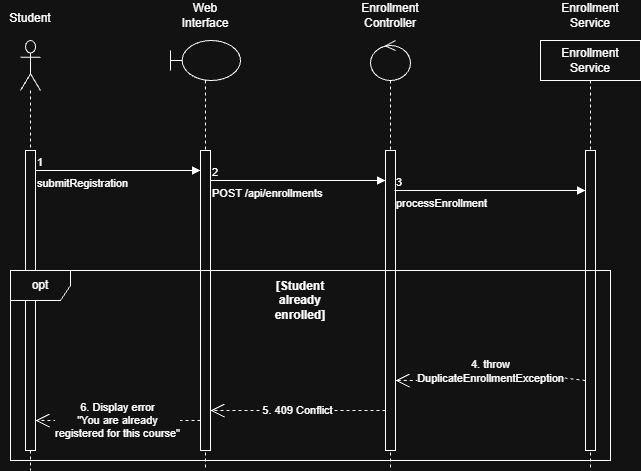

The diagram above was exported from draw.io. Its source (the exported page's mxGraphModel, read from the mxfile embedded in the PNG):
<mxGraphModel dx="1414" dy="777" grid="1" gridSize="10" guides="1" tooltips="1" connect="1" arrows="1" fold="1" page="1" pageScale="1" pageWidth="827" pageHeight="1169" background="light-dark(#FFFFFF,#121212)" math="0" shadow="0">
  <root>
    <mxCell id="0" />
    <mxCell id="1" parent="0" />
    <mxCell id="Nn5LOd2zPb4ymt7ZnRTS-1" parent="1" style="shape=umlLifeline;perimeter=lifelinePerimeter;whiteSpace=wrap;html=1;container=1;dropTarget=0;collapsible=0;recursiveResize=0;outlineConnect=0;portConstraint=eastwest;newEdgeStyle={&quot;edgeStyle&quot;:&quot;sequenceEdgeStyle&quot;,&quot;libavoidRouting&quot;:0,&quot;curved&quot;:0,&quot;rounded&quot;:0};participant=umlActor;size=50;" value="" vertex="1">
      <mxGeometry height="430" width="20" x="40" y="40" as="geometry" />
    </mxCell>
    <mxCell id="Nn5LOd2zPb4ymt7ZnRTS-10" parent="Nn5LOd2zPb4ymt7ZnRTS-1" style="html=1;points=[[0,0,0,0,5],[0,1,0,0,-5],[1,0,0,0,5],[1,1,0,0,-5]];perimeter=orthogonalPerimeter;outlineConnect=0;targetShapes=umlLifeline;portConstraint=eastwest;newEdgeStyle={&quot;edgeStyle&quot;:&quot;sequenceEdgeStyle&quot;,&quot;libavoidRouting&quot;:0,&quot;curved&quot;:0,&quot;rounded&quot;:0};" value="" vertex="1">
      <mxGeometry height="300" width="10" x="5" y="110" as="geometry" />
    </mxCell>
    <mxCell id="Nn5LOd2zPb4ymt7ZnRTS-2" parent="1" style="shape=umlLifeline;perimeter=lifelinePerimeter;whiteSpace=wrap;html=1;container=1;dropTarget=0;collapsible=0;recursiveResize=0;outlineConnect=0;portConstraint=eastwest;newEdgeStyle={&quot;edgeStyle&quot;:&quot;sequenceEdgeStyle&quot;,&quot;libavoidRouting&quot;:0,&quot;curved&quot;:0,&quot;rounded&quot;:0};participant=umlBoundary;size=40;align=center;" value="&lt;div style=&quot;&quot;&gt;&lt;br&gt;&lt;/div&gt;" vertex="1">
      <mxGeometry height="430" width="70" x="190" y="40" as="geometry" />
    </mxCell>
    <mxCell id="Nn5LOd2zPb4ymt7ZnRTS-11" parent="Nn5LOd2zPb4ymt7ZnRTS-2" style="html=1;points=[[0,0,0,0,5],[0,1,0,0,-5],[1,0,0,0,5],[1,1,0,0,-5]];perimeter=orthogonalPerimeter;outlineConnect=0;targetShapes=umlLifeline;portConstraint=eastwest;newEdgeStyle={&quot;edgeStyle&quot;:&quot;sequenceEdgeStyle&quot;,&quot;libavoidRouting&quot;:0,&quot;curved&quot;:0,&quot;rounded&quot;:0};" value="" vertex="1">
      <mxGeometry height="300" width="10" x="30" y="110" as="geometry" />
    </mxCell>
    <mxCell id="Nn5LOd2zPb4ymt7ZnRTS-3" parent="1" style="shape=umlLifeline;perimeter=lifelinePerimeter;whiteSpace=wrap;html=1;container=1;dropTarget=0;collapsible=0;recursiveResize=0;outlineConnect=0;portConstraint=eastwest;newEdgeStyle={&quot;edgeStyle&quot;:&quot;sequenceEdgeStyle&quot;,&quot;libavoidRouting&quot;:0,&quot;curved&quot;:0,&quot;rounded&quot;:0};participant=umlControl;" value="" vertex="1">
      <mxGeometry height="430" width="40" x="390" y="40" as="geometry" />
    </mxCell>
    <mxCell id="Nn5LOd2zPb4ymt7ZnRTS-12" parent="Nn5LOd2zPb4ymt7ZnRTS-3" style="html=1;points=[[0,0,0,0,5],[0,1,0,0,-5],[1,0,0,0,5],[1,1,0,0,-5]];perimeter=orthogonalPerimeter;outlineConnect=0;targetShapes=umlLifeline;portConstraint=eastwest;newEdgeStyle={&quot;edgeStyle&quot;:&quot;sequenceEdgeStyle&quot;,&quot;libavoidRouting&quot;:0,&quot;curved&quot;:0,&quot;rounded&quot;:0};" value="" vertex="1">
      <mxGeometry height="300" width="10" x="15" y="110" as="geometry" />
    </mxCell>
    <mxCell id="Nn5LOd2zPb4ymt7ZnRTS-4" parent="1" style="text;html=1;whiteSpace=wrap;strokeColor=none;fillColor=none;align=center;verticalAlign=middle;rounded=0;" value="St&lt;span style=&quot;background-color: transparent; color: light-dark(#000000, var(--ge-light-color, #ffffff));&quot;&gt;udent&lt;/span&gt;&lt;div&gt;&lt;div&gt;&lt;br&gt;&lt;/div&gt;&lt;/div&gt;" vertex="1">
      <mxGeometry height="30" width="60" x="20" y="10" as="geometry" />
    </mxCell>
    <mxCell id="Nn5LOd2zPb4ymt7ZnRTS-5" parent="1" style="text;html=1;whiteSpace=wrap;strokeColor=none;fillColor=none;align=center;verticalAlign=middle;rounded=0;" value="Web Interface" vertex="1">
      <mxGeometry height="30" width="60" x="195" as="geometry" />
    </mxCell>
    <mxCell id="Nn5LOd2zPb4ymt7ZnRTS-6" parent="1" style="text;html=1;whiteSpace=wrap;strokeColor=none;fillColor=none;align=center;verticalAlign=middle;rounded=0;" value="Enrollment Controller" vertex="1">
      <mxGeometry height="30" width="60" x="380" as="geometry" />
    </mxCell>
    <mxCell id="Nn5LOd2zPb4ymt7ZnRTS-8" parent="1" style="text;html=1;whiteSpace=wrap;strokeColor=none;fillColor=none;align=center;verticalAlign=middle;rounded=0;" value="Enrollment Service" vertex="1">
      <mxGeometry height="30" width="60" x="580" as="geometry" />
    </mxCell>
    <mxCell id="Nn5LOd2zPb4ymt7ZnRTS-9" parent="1" style="shape=umlLifeline;perimeter=lifelinePerimeter;whiteSpace=wrap;html=1;container=1;dropTarget=0;collapsible=0;recursiveResize=0;outlineConnect=0;portConstraint=eastwest;newEdgeStyle={&quot;edgeStyle&quot;:&quot;sequenceEdgeStyle&quot;,&quot;libavoidRouting&quot;:0,&quot;curved&quot;:0,&quot;rounded&quot;:0};" value="Enrollment Service" vertex="1">
      <mxGeometry height="430" width="100" x="560" y="40" as="geometry" />
    </mxCell>
    <mxCell id="Nn5LOd2zPb4ymt7ZnRTS-13" parent="Nn5LOd2zPb4ymt7ZnRTS-9" style="html=1;points=[[0,0,0,0,5],[0,1,0,0,-5],[1,0,0,0,5],[1,1,0,0,-5]];perimeter=orthogonalPerimeter;outlineConnect=0;targetShapes=umlLifeline;portConstraint=eastwest;newEdgeStyle={&quot;edgeStyle&quot;:&quot;sequenceEdgeStyle&quot;,&quot;libavoidRouting&quot;:0,&quot;curved&quot;:0,&quot;rounded&quot;:0};" value="" vertex="1">
      <mxGeometry height="300" width="10" x="45" y="110" as="geometry" />
    </mxCell>
    <mxCell id="Nn5LOd2zPb4ymt7ZnRTS-16" edge="1" parent="1" style="endArrow=block;endFill=1;html=1;edgeStyle=orthogonalEdgeStyle;align=left;verticalAlign=top;rounded=0;defaultLabelBackgroundColor=page;" target="Nn5LOd2zPb4ymt7ZnRTS-11" value="submitRegistration">
      <mxGeometry relative="1" x="-1" as="geometry">
        <Array as="points">
          <mxPoint x="180" y="170" />
          <mxPoint x="180" y="170" />
        </Array>
        <mxPoint x="55" y="170" as="sourcePoint" />
        <mxPoint x="205" y="170" as="targetPoint" />
      </mxGeometry>
    </mxCell>
    <mxCell id="Nn5LOd2zPb4ymt7ZnRTS-17" connectable="0" parent="Nn5LOd2zPb4ymt7ZnRTS-16" style="edgeLabel;resizable=0;html=1;align=left;verticalAlign=bottom;inheritText=1;defaultLabelBackgroundColor=page;" value="1" vertex="1">
      <mxGeometry relative="1" x="-1" as="geometry" />
    </mxCell>
    <mxCell id="Nn5LOd2zPb4ymt7ZnRTS-18" edge="1" parent="1" style="endArrow=block;endFill=1;html=1;edgeStyle=orthogonalEdgeStyle;align=left;verticalAlign=top;rounded=0;defaultLabelBackgroundColor=page;" target="Nn5LOd2zPb4ymt7ZnRTS-12" value="POST /api/enrollments">
      <mxGeometry relative="1" x="-1" as="geometry">
        <Array as="points">
          <mxPoint x="360" y="180" />
          <mxPoint x="360" y="180" />
        </Array>
        <mxPoint x="230" y="180" as="sourcePoint" />
        <mxPoint x="395" y="180" as="targetPoint" />
      </mxGeometry>
    </mxCell>
    <mxCell id="Nn5LOd2zPb4ymt7ZnRTS-19" connectable="0" parent="Nn5LOd2zPb4ymt7ZnRTS-18" style="edgeLabel;resizable=0;html=1;align=left;verticalAlign=bottom;inheritText=1;defaultLabelBackgroundColor=page;" value="2" vertex="1">
      <mxGeometry relative="1" x="-1" as="geometry" />
    </mxCell>
    <mxCell id="Nn5LOd2zPb4ymt7ZnRTS-20" edge="1" parent="1" style="endArrow=block;endFill=1;html=1;edgeStyle=orthogonalEdgeStyle;align=left;verticalAlign=top;rounded=0;defaultLabelBackgroundColor=page;" target="Nn5LOd2zPb4ymt7ZnRTS-13" value="processEnrollment">
      <mxGeometry relative="1" x="-1" as="geometry">
        <Array as="points">
          <mxPoint x="560" y="190" />
          <mxPoint x="560" y="190" />
        </Array>
        <mxPoint x="414" y="190" as="sourcePoint" />
        <mxPoint x="589" y="190" as="targetPoint" />
      </mxGeometry>
    </mxCell>
    <mxCell id="Nn5LOd2zPb4ymt7ZnRTS-21" connectable="0" parent="Nn5LOd2zPb4ymt7ZnRTS-20" style="edgeLabel;resizable=0;html=1;align=left;verticalAlign=bottom;inheritText=1;defaultLabelBackgroundColor=page;" value="3" vertex="1">
      <mxGeometry relative="1" x="-1" as="geometry" />
    </mxCell>
    <mxCell id="Nn5LOd2zPb4ymt7ZnRTS-26" edge="1" parent="1" style="endArrow=open;endSize=12;dashed=1;html=1;rounded=0;defaultLabelBackgroundColor=page;" value="4.&amp;nbsp;throw &lt;br&gt;DuplicateEnrollmentException">
      <mxGeometry relative="1" width="160" as="geometry">
        <mxPoint as="offset" />
        <Array as="points">
          <mxPoint x="520" y="370" />
          <mxPoint x="440" y="380" />
        </Array>
        <mxPoint x="605" y="380" as="sourcePoint" />
        <mxPoint x="415" y="380" as="targetPoint" />
      </mxGeometry>
    </mxCell>
    <mxCell id="Nn5LOd2zPb4ymt7ZnRTS-34" edge="1" parent="1" style="endArrow=open;endSize=12;dashed=1;html=1;rounded=0;defaultLabelBackgroundColor=page;" value="5. 409 Conflict">
      <mxGeometry relative="1" width="160" as="geometry">
        <mxPoint x="405" y="410" as="sourcePoint" />
        <mxPoint x="230" y="410" as="targetPoint" />
      </mxGeometry>
    </mxCell>
    <mxCell id="Nn5LOd2zPb4ymt7ZnRTS-35" edge="1" parent="1" source="Nn5LOd2zPb4ymt7ZnRTS-11" style="endArrow=open;endSize=12;dashed=1;html=1;rounded=0;defaultLabelBackgroundColor=page;" value="6. Display error&lt;br&gt;&quot;You are already &lt;br&gt;registered for this course&quot;">
      <mxGeometry relative="1" width="160" as="geometry">
        <mxPoint x="230" y="420" as="sourcePoint" />
        <mxPoint x="55" y="420" as="targetPoint" />
      </mxGeometry>
    </mxCell>
    <mxCell id="Nn5LOd2zPb4ymt7ZnRTS-36" parent="1" style="shape=umlFrame;whiteSpace=wrap;html=1;pointerEvents=0;" value="opt" vertex="1">
      <mxGeometry height="190" width="600" x="30" y="270" as="geometry" />
    </mxCell>
    <mxCell id="Nn5LOd2zPb4ymt7ZnRTS-37" parent="1" style="text;html=1;whiteSpace=wrap;strokeColor=none;fillColor=none;align=center;verticalAlign=middle;rounded=0;" value="&lt;b&gt;[Student already enrolled]&lt;/b&gt;" vertex="1">
      <mxGeometry height="30" width="60" x="290" y="285" as="geometry" />
    </mxCell>
  </root>
</mxGraphModel>